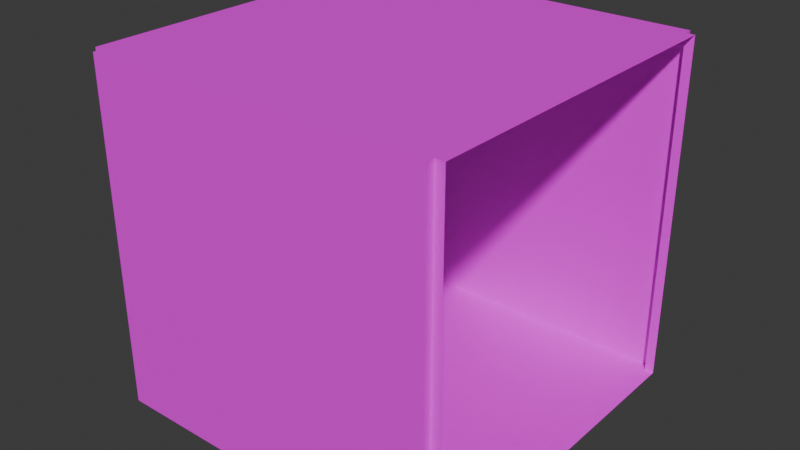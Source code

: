 # Source: Hall.blend  (saved by Blender 4.5.90; exported with 4.5.12 LTS)
import bpy
from mathutils import Matrix  # noqa: F401  (used for matrix-valued properties, if any)

bpy.ops.wm.read_factory_settings(use_empty=True)
scene = bpy.context.scene
scene.name = 'Scene'

# ---- images (referenced by path relative to the original .blend; pixels are not part of the script)
import os
ASSET_DIR = os.environ.get("B2B_ASSET_DIR", "")  # directory of the original .blend (textures are referenced by path, not embedded)
HERE = os.path.dirname(os.path.abspath(__file__))  # packed textures are extracted next to this script under _unpacked/

def load_image(name, relpath, width, height, colorspace="sRGB"):
    """Load a texture the original file referenced (path relative to the .blend, or extracted next to this script)."""
    p = next((c for c in (os.path.join(HERE, relpath), os.path.join(ASSET_DIR, relpath)) if relpath and os.path.exists(c)), "")
    if p:
        img = bpy.data.images.load(p, check_existing=True)
        img.name = name
    else:  # same state as the original file: an image datablock whose file is absent (Cycles renders it pink)
        img = bpy.data.images.new(name, width, height)
        img.source = "FILE"
        img.filepath = "//" + (relpath or name)
    img.colorspace_settings.name = colorspace
    return img
img_9_concrete_dirt_plates_wall_texture_seamless_jpg_003 = load_image('9-concrete-dirt-plates-wall-texture-seamless.jpg.003', '9-concrete-dirt-plates-wall-texture-seamless.jpg', 1024, 1024, 'sRGB')
img_download_jpg_003 = load_image('download.jpg.003', 'download.jpg', 1024, 1024, 'sRGB')
img_istockphoto_615119312_612x612_jpg_003 = load_image('istockphoto-615119312-612x612.jpg.003', 'istockphoto-615119312-612x612.jpg', 1024, 1024, 'sRGB')

# ---- materials (node trees are filled in below, after node groups)
mat_wall_003 = bpy.data.materials.new('Wall.003')
mat_floor_003 = bpy.data.materials.new('Floor.003')
mat_ceiling_003 = bpy.data.materials.new('Ceiling.003')

# ---- material node trees
mat_wall_003.use_nodes = True; mat_wall_003.node_tree.nodes.clear()
_N = mat_wall_003.node_tree.nodes; _L = mat_wall_003.node_tree.links
n0 = _N.new('ShaderNodeBsdfPrincipled'); n0.name = 'Principled BSDF'; n0.location = (-200, 100)
n1 = _N.new('ShaderNodeOutputMaterial'); n1.name = 'Material Output'; n1.location = (200, 100)
n2 = _N.new('ShaderNodeTexImage'); n2.name = 'Image Texture'; n2.location = (-490, 80)
n2.image = img_9_concrete_dirt_plates_wall_texture_seamless_jpg_003
_L.new(n0.outputs[0], n1.inputs[0])
_L.new(n2.outputs[0], n0.inputs[0])
n1.is_active_output = True
mat_floor_003.use_nodes = True; mat_floor_003.node_tree.nodes.clear()
_N = mat_floor_003.node_tree.nodes; _L = mat_floor_003.node_tree.links
n0 = _N.new('ShaderNodeBsdfPrincipled'); n0.name = 'Principled BSDF'; n0.location = (-200, 100)
n1 = _N.new('ShaderNodeOutputMaterial'); n1.name = 'Material Output'; n1.location = (200, 100)
n2 = _N.new('ShaderNodeTexImage'); n2.name = 'Image Texture'; n2.location = (-490, 80)
n2.image = img_download_jpg_003
_L.new(n0.outputs[0], n1.inputs[0])
_L.new(n2.outputs[0], n0.inputs[0])
n1.is_active_output = True
mat_ceiling_003.use_nodes = True; mat_ceiling_003.node_tree.nodes.clear()
_N = mat_ceiling_003.node_tree.nodes; _L = mat_ceiling_003.node_tree.links
n0 = _N.new('ShaderNodeBsdfPrincipled'); n0.name = 'Principled BSDF'; n0.location = (-200, 100)
n1 = _N.new('ShaderNodeOutputMaterial'); n1.name = 'Material Output'; n1.location = (200, 100)
n2 = _N.new('ShaderNodeTexImage'); n2.name = 'Image Texture'; n2.location = (-490, 80)
n2.image = img_istockphoto_615119312_612x612_jpg_003
_L.new(n0.outputs[0], n1.inputs[0])
_L.new(n2.outputs[0], n0.inputs[0])
n1.is_active_output = True

# ---- world
world_world = bpy.data.worlds.new('World'); scene.world = world_world
world_world.use_nodes = True; world_world.node_tree.nodes.clear()
_N = world_world.node_tree.nodes; _L = world_world.node_tree.links
n0 = _N.new('ShaderNodeOutputWorld'); n0.name = 'World Output'; n0.location = (200, 100)
n1 = _N.new('ShaderNodeBackground'); n1.name = 'Background'; n1.location = (-200, 100)
n1.inputs[0].default_value = (0.05088, 0.05088, 0.05088, 1.0)
_L.new(n1.outputs[0], n0.inputs[0])
n0.is_active_output = True
world_world.color = (0.05088, 0.05088, 0.05088)
world_world.sun_shadow_jitter_overblur = 0.0

# ---- meshes
me_cube_010 = bpy.data.meshes.new('Cube.010')
me_cube_010.from_pydata([(-0.95, -0.95, 0.05), (-0.95, 0.95, 0.05), (0.95, -0.95, 0.05), (0.95, 0.95, 0.05), (-0.95, 0.95, 1.95), (0.95, 0.95, 1.95), (0.95, -0.95, 1.95), (-0.95, -0.95, 1.95), (-0.95, -1.0, 0.05), (0.95, -1.0, 0.05), (0.95, -1.0, 1.95), (-0.95, -1.0, 1.95), (1.0, -0.95, 0.05), (1.0, 0.95, 0.05), (1.0, 0.95, 1.95), (1.0, -0.95, 1.95), (-0.95, 1.0, 0.05), (0.95, 1.0, 0.05), (-0.95, 1.0, 1.95), (0.95, 1.0, 1.95), (-1.0, -0.95, 0.05), (-1.0, 0.95, 0.05), (-1.0, 0.95, 1.95), (-1.0, -0.95, 1.95)], [], [(6, 2, 9, 10), (7, 11, 8, 0), (2, 6, 15, 12), (5, 3, 13, 14), (4, 1, 16, 18), (3, 5, 19, 17), (1, 4, 22, 21), (0, 20, 23, 7), (17, 19, 18, 16), (2, 12, 13, 3, 17, 16, 1, 21, 20, 0, 8, 9), (7, 23, 22, 4, 18, 19, 5, 14, 15, 6, 10, 11), (8, 11, 10, 9)])
me_cube_010.polygons.foreach_set('material_index', [0, 0, 0, 0, 0, 0, 0, 0, 0, 1, 2, 0])
_uv = me_cube_010.uv_layers.new(name='UVMap')
_uv.uv.foreach_set('vector', [0.2079, 0.0, 0.2079, 1.0, 0.2053, 1.0, 0.2053, 0.0, 0.2079, 0.0, 0.2105, 0.0, 0.2105, 1.0, 0.2079, 1.0, 0.2105, 1.0, 0.2105, 0.0, 0.2132, 0.0, 0.2132, 1.0, 0.2158, 0.0, 0.2158, 1.0, 0.2132, 1.0, 0.2132, 0.0, 0.2184, 0.0, 0.2184, 1.0, 0.2158, 1.0, 0.2158, 0.0, 0.2184, 1.0, 0.2184, 0.0, 0.2211, 0.0, 0.2211, 1.0, 0.2211, 1.0, 0.2211, 0.0, 0.2237, 0.0, 0.2237, 1.0, 0.2263, 1.0, 0.2237, 1.0, 0.2237, 0.0, 0.2263, 0.0, 0.0, 1.0, 0.0, 0.0, 1.0, 0.0, 1.0, 1.0, -0.95, -0.95, -0.95, -1.0, 1.95, -1.0, 1.95, -0.95, 2.0, -0.95, 2.0, 1.95, 1.95, 1.95, 1.95, 2.0, -0.95, 2.0, -0.95, 1.95, -1.0, 1.95, -1.0, -0.95, -0.95, -0.95, -0.95, -1.0, 1.95, -1.0, 1.95, -0.95, 2.0, -0.95, 2.0, 1.95, 1.95, 1.95, 1.95, 2.0, -0.95, 2.0, -0.95, 1.95, -1.0, 1.95, -1.0, -0.95, 0.0, 1.0, 0.0, 0.0, 1.0, 0.0, 1.0, 1.0])
me_cube_010.materials.append(mat_wall_003)
me_cube_010.materials.append(mat_floor_003)
me_cube_010.materials.append(mat_ceiling_003)
me_cube_010.update()

# ---- objects
ob_room = bpy.data.objects.new('Room', me_cube_010)

# ---- transforms, parenting, visibility, modifiers, constraints
ob_room.location = (0.0, 0.0, 0.0)

# ---- collection membership
scene.collection.objects.link(ob_room)

# ---- scene / render settings (as saved in the file)
scene.frame_start = 1; scene.frame_end = 250; scene.frame_set(2)
scene.render.engine = 'BLENDER_EEVEE_NEXT'
bpy.context.view_layer.update()

# ---- added for rendering (the .blend has no active camera and no usable light): camera, sun
cam_auto = bpy.data.cameras.new('AutoCamera')
cam_auto.lens = 50.0
cam_auto.sensor_width = 36.0
cam_auto.clip_end = 1000.0
ob_auto_camera = bpy.data.objects.new('AutoCamera', cam_auto)
scene.collection.objects.link(ob_auto_camera)
ob_auto_camera.location = (3.15256, -3.78307, 3.52205)
ob_auto_camera.rotation_euler = (1.09748, -7.21219e-08, 0.694738)
scene.camera = ob_auto_camera
light_auto_sun = bpy.data.lights.new('AutoSun', 'SUN')
light_auto_sun.energy = 3.0
light_auto_sun.angle = 0.0523599
ob_auto_sun = bpy.data.objects.new('AutoSun', light_auto_sun)
scene.collection.objects.link(ob_auto_sun)
ob_auto_sun.rotation_euler = (0.872665, 0.174533, 0.523599)
bpy.context.view_layer.update()
